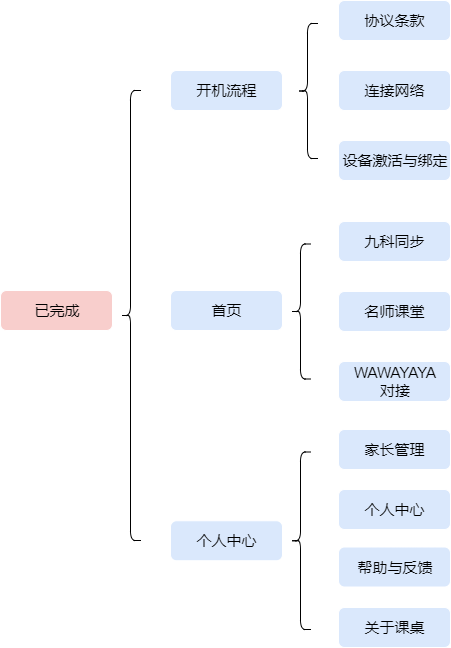

The diagram above was exported from draw.io. Its source (the exported page's mxGraphModel, read from the mxfile embedded in the PNG):
<mxGraphModel dx="828" dy="435" grid="1" gridSize="10" guides="1" tooltips="1" connect="1" arrows="1" fold="1" page="1" pageScale="1" pageWidth="827" pageHeight="1169" math="0" shadow="0">
  <root>
    <mxCell id="0" />
    <mxCell id="1" parent="0" />
    <mxCell id="Os_Y55dH8ZpYBKGrfEJx-5" value="" style="shape=curlyBracket;whiteSpace=wrap;html=1;rounded=1;" vertex="1" parent="1">
      <mxGeometry x="256" y="277" width="20" height="450" as="geometry" />
    </mxCell>
    <mxCell id="Os_Y55dH8ZpYBKGrfEJx-20" value="&lt;font style=&quot;font-size: 15px&quot;&gt;协议条款&lt;/font&gt;" style="rounded=1;whiteSpace=wrap;html=1;fillColor=#dae8fc;strokeColor=#FFFFFF;" vertex="1" parent="1">
      <mxGeometry x="474" y="187" width="112" height="40" as="geometry" />
    </mxCell>
    <mxCell id="Os_Y55dH8ZpYBKGrfEJx-24" value="" style="shape=curlyBracket;whiteSpace=wrap;html=1;rounded=1;" vertex="1" parent="1">
      <mxGeometry x="433" y="210" width="20" height="135" as="geometry" />
    </mxCell>
    <mxCell id="Os_Y55dH8ZpYBKGrfEJx-25" style="edgeStyle=none;rounded=0;orthogonalLoop=1;jettySize=auto;html=1;exitX=0.5;exitY=0;exitDx=0;exitDy=0;" edge="1" parent="1">
      <mxGeometry relative="1" as="geometry">
        <mxPoint x="360" y="634" as="sourcePoint" />
        <mxPoint x="360" y="634" as="targetPoint" />
      </mxGeometry>
    </mxCell>
    <mxCell id="Os_Y55dH8ZpYBKGrfEJx-26" value="&lt;font style=&quot;font-size: 15px&quot;&gt;连接网络&lt;/font&gt;" style="rounded=1;whiteSpace=wrap;html=1;fillColor=#dae8fc;strokeColor=#FFFFFF;" vertex="1" parent="1">
      <mxGeometry x="474" y="257" width="112" height="40" as="geometry" />
    </mxCell>
    <mxCell id="Os_Y55dH8ZpYBKGrfEJx-27" value="&lt;font style=&quot;font-size: 15px&quot;&gt;设备激活与绑定&lt;/font&gt;" style="rounded=1;whiteSpace=wrap;html=1;fillColor=#dae8fc;strokeColor=#FFFFFF;" vertex="1" parent="1">
      <mxGeometry x="474" y="327" width="112" height="40" as="geometry" />
    </mxCell>
    <mxCell id="Os_Y55dH8ZpYBKGrfEJx-28" value="&lt;font style=&quot;font-size: 15px&quot;&gt;开机流程&lt;/font&gt;" style="rounded=1;whiteSpace=wrap;html=1;fillColor=#dae8fc;strokeColor=#FFFFFF;" vertex="1" parent="1">
      <mxGeometry x="306" y="257" width="112" height="40" as="geometry" />
    </mxCell>
    <mxCell id="Os_Y55dH8ZpYBKGrfEJx-29" value="&lt;font style=&quot;font-size: 15px&quot;&gt;首页&lt;/font&gt;" style="rounded=1;whiteSpace=wrap;html=1;fillColor=#dae8fc;strokeColor=#FFFFFF;" vertex="1" parent="1">
      <mxGeometry x="306" y="477" width="112" height="40" as="geometry" />
    </mxCell>
    <mxCell id="Os_Y55dH8ZpYBKGrfEJx-30" value="&lt;span style=&quot;font-size: 15px&quot;&gt;个人中心&lt;/span&gt;" style="rounded=1;whiteSpace=wrap;html=1;fillColor=#dae8fc;strokeColor=#FFFFFF;" vertex="1" parent="1">
      <mxGeometry x="306" y="707.25" width="112" height="40" as="geometry" />
    </mxCell>
    <mxCell id="Os_Y55dH8ZpYBKGrfEJx-31" value="&lt;font style=&quot;font-size: 15px&quot;&gt;已完成&lt;/font&gt;" style="rounded=1;whiteSpace=wrap;html=1;fillColor=#f8cecc;strokeColor=#FFFFFF;" vertex="1" parent="1">
      <mxGeometry x="136" y="477" width="112" height="40" as="geometry" />
    </mxCell>
    <mxCell id="Os_Y55dH8ZpYBKGrfEJx-32" value="" style="shape=curlyBracket;whiteSpace=wrap;html=1;rounded=1;" vertex="1" parent="1">
      <mxGeometry x="426" y="430.5" width="20" height="135" as="geometry" />
    </mxCell>
    <mxCell id="Os_Y55dH8ZpYBKGrfEJx-33" value="&lt;font style=&quot;font-size: 15px&quot;&gt;九科同步&lt;/font&gt;" style="rounded=1;whiteSpace=wrap;html=1;fillColor=#dae8fc;strokeColor=#FFFFFF;" vertex="1" parent="1">
      <mxGeometry x="474" y="408" width="112" height="40" as="geometry" />
    </mxCell>
    <mxCell id="Os_Y55dH8ZpYBKGrfEJx-34" value="&lt;font style=&quot;font-size: 15px&quot;&gt;名师课堂&lt;/font&gt;" style="rounded=1;whiteSpace=wrap;html=1;fillColor=#dae8fc;strokeColor=#FFFFFF;" vertex="1" parent="1">
      <mxGeometry x="474" y="478" width="112" height="40" as="geometry" />
    </mxCell>
    <mxCell id="Os_Y55dH8ZpYBKGrfEJx-35" value="&lt;font style=&quot;font-size: 15px&quot;&gt;WAWAYAYA&lt;br&gt;对接&lt;/font&gt;" style="rounded=1;whiteSpace=wrap;html=1;fillColor=#dae8fc;strokeColor=#FFFFFF;" vertex="1" parent="1">
      <mxGeometry x="474" y="548" width="112" height="40" as="geometry" />
    </mxCell>
    <mxCell id="Os_Y55dH8ZpYBKGrfEJx-36" value="" style="shape=curlyBracket;whiteSpace=wrap;html=1;rounded=1;" vertex="1" parent="1">
      <mxGeometry x="426" y="638.5" width="20" height="177.5" as="geometry" />
    </mxCell>
    <mxCell id="Os_Y55dH8ZpYBKGrfEJx-37" value="&lt;font style=&quot;font-size: 15px&quot;&gt;家长管理&lt;/font&gt;" style="rounded=1;whiteSpace=wrap;html=1;fillColor=#dae8fc;strokeColor=#FFFFFF;" vertex="1" parent="1">
      <mxGeometry x="474" y="616" width="112" height="40" as="geometry" />
    </mxCell>
    <mxCell id="Os_Y55dH8ZpYBKGrfEJx-38" value="&lt;span style=&quot;font-size: 15px&quot;&gt;个人中心&lt;/span&gt;" style="rounded=1;whiteSpace=wrap;html=1;fillColor=#dae8fc;strokeColor=#FFFFFF;" vertex="1" parent="1">
      <mxGeometry x="474" y="676" width="112" height="40" as="geometry" />
    </mxCell>
    <mxCell id="Os_Y55dH8ZpYBKGrfEJx-39" value="&lt;span style=&quot;font-size: 15px&quot;&gt;帮助与反馈&lt;/span&gt;" style="rounded=1;whiteSpace=wrap;html=1;fillColor=#dae8fc;strokeColor=#FFFFFF;" vertex="1" parent="1">
      <mxGeometry x="474" y="733.5" width="112" height="40" as="geometry" />
    </mxCell>
    <mxCell id="Os_Y55dH8ZpYBKGrfEJx-40" value="&lt;span style=&quot;font-size: 15px&quot;&gt;关于课桌&lt;/span&gt;" style="rounded=1;whiteSpace=wrap;html=1;fillColor=#dae8fc;strokeColor=#FFFFFF;" vertex="1" parent="1">
      <mxGeometry x="474" y="794" width="112" height="40" as="geometry" />
    </mxCell>
  </root>
</mxGraphModel>